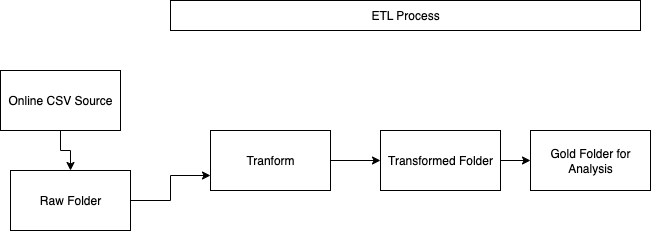

The diagram above was exported from draw.io. Its source (the exported page's mxGraphModel, read from the mxfile embedded in the PNG):
<mxGraphModel dx="1038" dy="733" grid="1" gridSize="10" guides="1" tooltips="1" connect="1" arrows="1" fold="1" page="1" pageScale="1" pageWidth="850" pageHeight="1100" math="0" shadow="0">
  <root>
    <mxCell id="0" />
    <mxCell id="1" parent="0" />
    <mxCell id="cm69SXd-YU9TBtNYIoPF-6" value="" style="edgeStyle=orthogonalEdgeStyle;rounded=0;orthogonalLoop=1;jettySize=auto;html=1;" edge="1" parent="1" source="cm69SXd-YU9TBtNYIoPF-1" target="cm69SXd-YU9TBtNYIoPF-2">
      <mxGeometry relative="1" as="geometry" />
    </mxCell>
    <mxCell id="cm69SXd-YU9TBtNYIoPF-1" value="Online CSV Source" style="rounded=0;whiteSpace=wrap;html=1;" vertex="1" parent="1">
      <mxGeometry x="90" y="760" width="120" height="60" as="geometry" />
    </mxCell>
    <mxCell id="cm69SXd-YU9TBtNYIoPF-7" style="edgeStyle=orthogonalEdgeStyle;rounded=0;orthogonalLoop=1;jettySize=auto;html=1;entryX=0;entryY=0.75;entryDx=0;entryDy=0;" edge="1" parent="1" source="cm69SXd-YU9TBtNYIoPF-2" target="cm69SXd-YU9TBtNYIoPF-3">
      <mxGeometry relative="1" as="geometry" />
    </mxCell>
    <mxCell id="cm69SXd-YU9TBtNYIoPF-2" value="Raw Folder" style="rounded=0;whiteSpace=wrap;html=1;" vertex="1" parent="1">
      <mxGeometry x="100" y="860" width="120" height="60" as="geometry" />
    </mxCell>
    <mxCell id="cm69SXd-YU9TBtNYIoPF-8" value="" style="edgeStyle=orthogonalEdgeStyle;rounded=0;orthogonalLoop=1;jettySize=auto;html=1;" edge="1" parent="1" source="cm69SXd-YU9TBtNYIoPF-3" target="cm69SXd-YU9TBtNYIoPF-4">
      <mxGeometry relative="1" as="geometry" />
    </mxCell>
    <mxCell id="cm69SXd-YU9TBtNYIoPF-3" value="Tranform" style="rounded=0;whiteSpace=wrap;html=1;" vertex="1" parent="1">
      <mxGeometry x="300" y="820" width="120" height="60" as="geometry" />
    </mxCell>
    <mxCell id="cm69SXd-YU9TBtNYIoPF-9" value="" style="edgeStyle=orthogonalEdgeStyle;rounded=0;orthogonalLoop=1;jettySize=auto;html=1;" edge="1" parent="1" source="cm69SXd-YU9TBtNYIoPF-4" target="cm69SXd-YU9TBtNYIoPF-5">
      <mxGeometry relative="1" as="geometry" />
    </mxCell>
    <mxCell id="cm69SXd-YU9TBtNYIoPF-4" value="Transformed Folder" style="rounded=0;whiteSpace=wrap;html=1;" vertex="1" parent="1">
      <mxGeometry x="470" y="820" width="120" height="60" as="geometry" />
    </mxCell>
    <mxCell id="cm69SXd-YU9TBtNYIoPF-5" value="Gold Folder for Analysis" style="rounded=0;whiteSpace=wrap;html=1;" vertex="1" parent="1">
      <mxGeometry x="620" y="820" width="120" height="60" as="geometry" />
    </mxCell>
    <mxCell id="cm69SXd-YU9TBtNYIoPF-11" value="ETL Process" style="rounded=0;whiteSpace=wrap;html=1;" vertex="1" parent="1">
      <mxGeometry x="260" y="690" width="470" height="30" as="geometry" />
    </mxCell>
  </root>
</mxGraphModel>